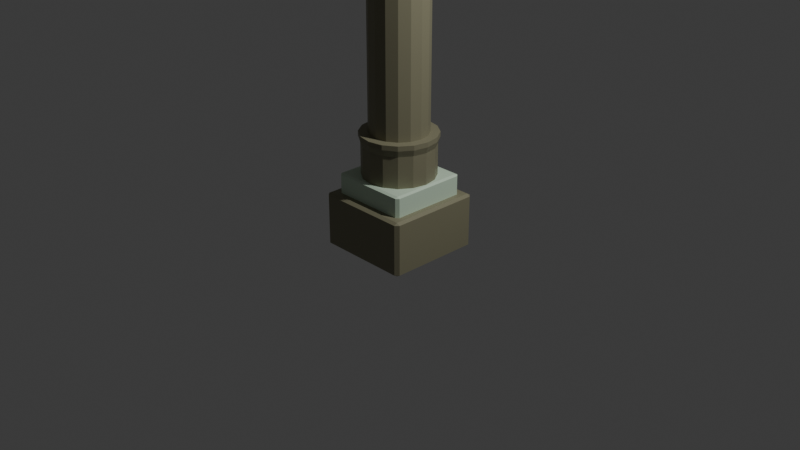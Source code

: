 # Source: pillar4B_F186_.blend  (saved by Blender 4.4.32; exported with 4.5.12 LTS)
import bpy
from mathutils import Matrix  # noqa: F401  (used for matrix-valued properties, if any)

bpy.ops.wm.read_factory_settings(use_empty=True)
scene = bpy.context.scene
scene.name = 'Scene'

# ---- collections
col_collection = bpy.data.collections.new('Collection'); scene.collection.children.link(col_collection)

# ---- materials (node trees are filled in below, after node groups)
mat_material_001 = bpy.data.materials.new('Material.001')
mat_material_001.use_transparent_shadow = False
mat_material = bpy.data.materials.new('Material')
mat_material.alpha_threshold = 0.0
mat_material.use_transparent_shadow = False
mat_material.roughness = 0.5
mat_material.line_color = (0.0, 0.0, 0.0, 1.0)

# ---- material node trees
mat_material_001.use_nodes = True; mat_material_001.node_tree.nodes.clear()
_N = mat_material_001.node_tree.nodes; _L = mat_material_001.node_tree.links
n0 = _N.new('ShaderNodeBsdfPrincipled'); n0.name = 'Principled BSDF'; n0.location = (10, 300)
n0.inputs[0].default_value = (0.2502, 0.2384, 0.1529, 1.0)
n0.inputs[3].default_value = 1.45
n1 = _N.new('ShaderNodeOutputMaterial'); n1.name = 'Material Output'; n1.location = (300, 300)
_L.new(n0.outputs[0], n1.inputs[0])
n1.is_active_output = True
mat_material.use_nodes = True; mat_material.node_tree.nodes.clear()
_N = mat_material.node_tree.nodes; _L = mat_material.node_tree.links
n0 = _N.new('ShaderNodeOutputMaterial'); n0.name = 'Material Output'; n0.location = (300, 300)
n1 = _N.new('ShaderNodeBsdfPrincipled'); n1.name = 'Principled BSDF'; n1.location = (10, 300)
n1.inputs[0].default_value = (0.6376, 0.7991, 0.624, 1.0)
n1.inputs[3].default_value = 1.45
_L.new(n1.outputs[0], n0.inputs[0])
n0.is_active_output = True

# ---- world
world_world = bpy.data.worlds.new('World'); scene.world = world_world
world_world.use_nodes = True; world_world.node_tree.nodes.clear()
_N = world_world.node_tree.nodes; _L = world_world.node_tree.links
n0 = _N.new('ShaderNodeOutputWorld'); n0.name = 'World Output'; n0.location = (300, 300)
n1 = _N.new('ShaderNodeBackground'); n1.name = 'Background'; n1.location = (10, 300)
n1.inputs[0].default_value = (0.05088, 0.05088, 0.05088, 1.0)
_L.new(n1.outputs[0], n0.inputs[0])
n0.is_active_output = True
world_world.color = (0.05088, 0.05088, 0.05088)
world_world.use_sun_shadow = False
world_world.sun_shadow_jitter_overblur = 0.0

# ---- cameras
cam_camera = bpy.data.cameras.new('Camera')
cam_camera.clip_end = 100.0
cam_camera.ortho_scale = 7.314

# ---- lights
light_light = bpy.data.lights.new('Light', 'POINT')
light_light.transmission_factor = 0.0
light_light.use_soft_falloff = False
light_light.energy = 1000.0
light_light.shadow_soft_size = 0.1
light_light.shadow_maximum_resolution = 0.006
light_light.use_absolute_resolution = True

# ---- meshes
me_cube = bpy.data.meshes.new('Cube')
me_cube.from_pydata([(1.0, 1.0, 1.0), (1.0, 1.0, -1.0), (1.0, -1.0, 1.0), (1.0, -1.0, -1.0), (-1.0, 1.0, 1.0), (-1.0, 1.0, -1.0), (-1.0, -1.0, 1.0), (-1.0, -1.0, -1.0)], [], [(0, 4, 6, 2), (3, 2, 6, 7), (7, 6, 4, 5), (5, 1, 3, 7), (1, 0, 2, 3), (5, 4, 0, 1)])
_uv = me_cube.uv_layers.new(name='UVMap')
_uv.uv.foreach_set('vector', [0.625, 0.5, 0.875, 0.5, 0.875, 0.75, 0.625, 0.75, 0.375, 0.75, 0.625, 0.75, 0.625, 1.0, 0.375, 1.0, 0.375, 0.0, 0.625, 0.0, 0.625, 0.25, 0.375, 0.25, 0.125, 0.5, 0.375, 0.5, 0.375, 0.75, 0.125, 0.75, 0.375, 0.5, 0.625, 0.5, 0.625, 0.75, 0.375, 0.75, 0.375, 0.25, 0.625, 0.25, 0.625, 0.5, 0.375, 0.5])
me_cube.materials.append(mat_material_001)
me_cube.use_mirror_vertex_groups = False
me_cube.update()
me_cube_001 = bpy.data.meshes.new('Cube.001')
me_cube_001.from_pydata([(1.0, 1.0, 1.0), (1.0, 1.0, -1.0), (1.0, -1.0, 1.0), (1.0, -1.0, -1.0), (-1.0, 1.0, 1.0), (-1.0, 1.0, -1.0), (-1.0, -1.0, 1.0), (-1.0, -1.0, -1.0)], [], [(0, 4, 6, 2), (3, 2, 6, 7), (7, 6, 4, 5), (5, 1, 3, 7), (1, 0, 2, 3), (5, 4, 0, 1)])
_uv = me_cube_001.uv_layers.new(name='UVMap')
_uv.uv.foreach_set('vector', [0.625, 0.5, 0.875, 0.5, 0.875, 0.75, 0.625, 0.75, 0.375, 0.75, 0.625, 0.75, 0.625, 1.0, 0.375, 1.0, 0.375, 0.0, 0.625, 0.0, 0.625, 0.25, 0.375, 0.25, 0.125, 0.5, 0.375, 0.5, 0.375, 0.75, 0.125, 0.75, 0.375, 0.5, 0.625, 0.5, 0.625, 0.75, 0.375, 0.75, 0.375, 0.25, 0.625, 0.25, 0.625, 0.5, 0.375, 0.5])
me_cube_001.materials.append(mat_material)
me_cube_001.use_mirror_vertex_groups = False
me_cube_001.update()
me_cube_002 = bpy.data.meshes.new('Cube.002')
me_cube_002.from_pydata([(1.0, 1.0, 1.0), (1.0, 1.0, -1.0), (1.0, -1.0, 1.0), (1.0, -1.0, -1.0), (-1.0, 1.0, 1.0), (-1.0, 1.0, -1.0), (-1.0, -1.0, 1.0), (-1.0, -1.0, -1.0)], [], [(0, 4, 6, 2), (3, 2, 6, 7), (7, 6, 4, 5), (5, 1, 3, 7), (1, 0, 2, 3), (5, 4, 0, 1)])
_uv = me_cube_002.uv_layers.new(name='UVMap')
_uv.uv.foreach_set('vector', [0.625, 0.5, 0.875, 0.5, 0.875, 0.75, 0.625, 0.75, 0.375, 0.75, 0.625, 0.75, 0.625, 1.0, 0.375, 1.0, 0.375, 0.0, 0.625, 0.0, 0.625, 0.25, 0.375, 0.25, 0.125, 0.5, 0.375, 0.5, 0.375, 0.75, 0.125, 0.75, 0.375, 0.5, 0.625, 0.5, 0.625, 0.75, 0.375, 0.75, 0.375, 0.25, 0.625, 0.25, 0.625, 0.5, 0.375, 0.5])
me_cube_002.materials.append(mat_material_001)
me_cube_002.use_mirror_vertex_groups = False
me_cube_002.update()
me_cube_003 = bpy.data.meshes.new('Cube.003')
me_cube_003.from_pydata([(1.0, 1.0, 1.0), (1.0, 1.0, -1.0), (1.0, -1.0, 1.0), (1.0, -1.0, -1.0), (-1.0, 1.0, 1.0), (-1.0, 1.0, -1.0), (-1.0, -1.0, 1.0), (-1.0, -1.0, -1.0)], [], [(0, 4, 6, 2), (3, 2, 6, 7), (7, 6, 4, 5), (5, 1, 3, 7), (1, 0, 2, 3), (5, 4, 0, 1)])
_uv = me_cube_003.uv_layers.new(name='UVMap')
_uv.uv.foreach_set('vector', [0.625, 0.5, 0.875, 0.5, 0.875, 0.75, 0.625, 0.75, 0.375, 0.75, 0.625, 0.75, 0.625, 1.0, 0.375, 1.0, 0.375, 0.0, 0.625, 0.0, 0.625, 0.25, 0.375, 0.25, 0.125, 0.5, 0.375, 0.5, 0.375, 0.75, 0.125, 0.75, 0.375, 0.5, 0.625, 0.5, 0.625, 0.75, 0.375, 0.75, 0.375, 0.25, 0.625, 0.25, 0.625, 0.5, 0.375, 0.5])
me_cube_003.materials.append(mat_material)
me_cube_003.use_mirror_vertex_groups = False
me_cube_003.update()
me_cylinder = bpy.data.meshes.new('Cylinder')
me_cylinder.from_pydata([(0.0, 1.0, -1.0), (0.0, 1.0, 1.0), (0.3827, 0.9239, -1.0), (0.3827, 0.9239, 1.0), (0.7071, 0.7071, -1.0), (0.7071, 0.7071, 1.0), (0.9239, 0.3827, -1.0), (0.9239, 0.3827, 1.0), (1.0, 0.0, -1.0), (1.0, 0.0, 1.0), (0.9239, -0.3827, -1.0), (0.9239, -0.3827, 1.0), (0.7071, -0.7071, -1.0), (0.7071, -0.7071, 1.0), (0.3827, -0.9239, -1.0), (0.3827, -0.9239, 1.0), (0.0, -1.0, -1.0), (0.0, -1.0, 1.0), (-0.3827, -0.9239, -1.0), (-0.3827, -0.9239, 1.0), (-0.7071, -0.7071, -1.0), (-0.7071, -0.7071, 1.0), (-0.9239, -0.3827, -1.0), (-0.9239, -0.3827, 1.0), (-1.0, 0.0, -1.0), (-1.0, 0.0, 1.0), (-0.9239, 0.3827, -1.0), (-0.9239, 0.3827, 1.0), (-0.7071, 0.7071, -1.0), (-0.7071, 0.7071, 1.0), (-0.3827, 0.9239, -1.0), (-0.3827, 0.9239, 1.0), (0.4044, 0.9764, 1.274), (-4.672e-09, 1.057, 1.274), (0.7473, 0.7473, 1.274), (0.9764, 0.4044, 1.274), (1.057, 2.775e-10, 1.274), (0.9764, -0.4044, 1.274), (0.7473, -0.7473, 1.274), (0.4044, -0.9764, 1.274), (-4.672e-09, -1.057, 1.274), (-0.4044, -0.9764, 1.274), (-0.7473, -0.7473, 1.274), (-0.9764, -0.4044, 1.274), (-1.057, 2.775e-10, 1.274), (-0.9764, 0.4044, 1.274), (-0.7473, 0.7473, 1.274), (-0.4044, 0.9764, 1.274), (0.3078, 0.743, 1.483), (-1.583e-10, 0.8042, 1.483), (0.5687, 0.5687, 1.483), (0.743, 0.3078, 1.483), (0.8042, 2.775e-10, 1.483), (0.743, -0.3078, 1.483), (0.5687, -0.5687, 1.483), (0.3078, -0.743, 1.483), (-1.583e-10, -0.8042, 1.483), (-0.3078, -0.743, 1.483), (-0.5687, -0.5687, 1.483), (-0.743, -0.3078, 1.483), (-0.8042, 2.775e-10, 1.483), (-0.743, 0.3078, 1.483), (-0.5687, 0.5687, 1.483), (-0.3078, 0.743, 1.483), (0.4044, 0.9764, 1.483), (-1.583e-10, 1.057, 1.483), (0.7473, 0.7473, 1.483), (0.9764, 0.4044, 1.483), (1.057, 2.775e-10, 1.483), (0.9764, -0.4044, 1.483), (0.7473, -0.7473, 1.483), (0.4044, -0.9764, 1.483), (-1.583e-10, -1.057, 1.483), (-0.4044, -0.9764, 1.483), (-0.7473, -0.7473, 1.483), (-0.9764, -0.4044, 1.483), (-1.057, 2.775e-10, 1.483), (-0.9764, 0.4044, 1.483), (-0.7473, 0.7473, 1.483), (-0.4044, 0.9764, 1.483), (0.3078, 0.743, 19.34), (-1.207e-07, 0.8042, 19.34), (0.5687, 0.5687, 19.34), (0.743, 0.3078, 19.34), (0.8042, 2.775e-10, 19.34), (0.743, -0.3078, 19.34), (0.5687, -0.5687, 19.34), (0.3078, -0.743, 19.34), (-1.207e-07, -0.8042, 19.34), (-0.3078, -0.743, 19.34), (-0.5687, -0.5687, 19.34), (-0.743, -0.3078, 19.34), (-0.8042, 2.775e-10, 19.34), (-0.743, 0.3078, 19.34), (-0.5687, 0.5687, 19.34), (-0.3078, 0.743, 19.34)], [], [(0, 1, 3, 2), (2, 3, 5, 4), (4, 5, 7, 6), (6, 7, 9, 8), (8, 9, 11, 10), (10, 11, 13, 12), (12, 13, 15, 14), (14, 15, 17, 16), (16, 17, 19, 18), (18, 19, 21, 20), (20, 21, 23, 22), (22, 23, 25, 24), (24, 25, 27, 26), (26, 27, 29, 28), (5, 3, 32, 34), (28, 29, 31, 30), (30, 31, 1, 0), (0, 2, 4, 6, 8, 10, 12, 14, 16, 18, 20, 22, 24, 26, 28, 30), (34, 32, 64, 66), (15, 13, 38, 39), (25, 23, 43, 44), (11, 9, 36, 37), (21, 19, 41, 42), (31, 29, 46, 47), (7, 5, 34, 35), (17, 15, 39, 40), (3, 1, 33, 32), (27, 25, 44, 45), (13, 11, 37, 38), (23, 21, 42, 43), (1, 31, 47, 33), (9, 7, 35, 36), (19, 17, 40, 41), (29, 27, 45, 46), (60, 59, 91, 92), (42, 41, 73, 74), (35, 34, 66, 67), (43, 42, 74, 75), (36, 35, 67, 68), (44, 43, 75, 76), (37, 36, 68, 69), (45, 44, 76, 77), (38, 37, 69, 70), (46, 45, 77, 78), (39, 38, 70, 71), (47, 46, 78, 79), (40, 39, 71, 72), (32, 33, 65, 64), (33, 47, 79, 65), (41, 40, 72, 73), (49, 48, 64, 65), (48, 50, 66, 64), (50, 51, 67, 66), (51, 52, 68, 67), (52, 53, 69, 68), (53, 54, 70, 69), (54, 55, 71, 70), (55, 56, 72, 71), (56, 57, 73, 72), (57, 58, 74, 73), (58, 59, 75, 74), (59, 60, 76, 75), (60, 61, 77, 76), (61, 62, 78, 77), (62, 63, 79, 78), (63, 49, 65, 79), (80, 81, 95, 94, 93, 92, 91, 90, 89, 88, 87, 86, 85, 84, 83, 82), (53, 52, 84, 85), (61, 60, 92, 93), (54, 53, 85, 86), (62, 61, 93, 94), (55, 54, 86, 87), (63, 62, 94, 95), (56, 55, 87, 88), (48, 49, 81, 80), (49, 63, 95, 81), (57, 56, 88, 89), (50, 48, 80, 82), (58, 57, 89, 90), (51, 50, 82, 83), (59, 58, 90, 91), (52, 51, 83, 84)])
_uv = me_cylinder.uv_layers.new(name='UVMap')
_uv.uv.foreach_set('vector', [1.0, 0.5, 1.0, 1.0, 0.9375, 1.0, 0.9375, 0.5, 0.9375, 0.5, 0.9375, 1.0, 0.875, 1.0, 0.875, 0.5, 0.875, 0.5, 0.875, 1.0, 0.8125, 1.0, 0.8125, 0.5, 0.8125, 0.5, 0.8125, 1.0, 0.75, 1.0, 0.75, 0.5, 0.75, 0.5, 0.75, 1.0, 0.6875, 1.0, 0.6875, 0.5, 0.6875, 0.5, 0.6875, 1.0, 0.625, 1.0, 0.625, 0.5, 0.625, 0.5, 0.625, 1.0, 0.5625, 1.0, 0.5625, 0.5, 0.5625, 0.5, 0.5625, 1.0, 0.5, 1.0, 0.5, 0.5, 0.5, 0.5, 0.5, 1.0, 0.4375, 1.0, 0.4375, 0.5, 0.4375, 0.5, 0.4375, 1.0, 0.375, 1.0, 0.375, 0.5, 0.375, 0.5, 0.375, 1.0, 0.3125, 1.0, 0.3125, 0.5, 0.3125, 0.5, 0.3125, 1.0, 0.25, 1.0, 0.25, 0.5, 0.25, 0.5, 0.25, 1.0, 0.1875, 1.0, 0.1875, 0.5, 0.1875, 0.5, 0.1875, 1.0, 0.125, 1.0, 0.125, 0.5, 0.875, 1.0, 0.9375, 1.0, 0.9375, 1.0, 0.875, 1.0, 0.125, 0.5, 0.125, 1.0, 0.0625, 1.0, 0.0625, 0.5, 0.0625, 0.5, 0.0625, 1.0, 0.0, 1.0, 0.0, 0.5, 0.75, 0.49, 0.8418, 0.4717, 0.9197, 0.4197, 0.9717, 0.3418, 0.99, 0.25, 0.9717, 0.1582, 0.9197, 0.08029, 0.8418, 0.02827, 0.75, 0.01, 0.6582, 0.02827, 0.5803, 0.08029, 0.5283, 0.1582, 0.51, 0.25, 0.5283, 0.3418, 0.5803, 0.4197, 0.6582, 0.4717, 0.875, 1.0, 0.9375, 1.0, 0.9375, 1.0, 0.875, 1.0, 0.5625, 1.0, 0.625, 1.0, 0.625, 1.0, 0.5625, 1.0, 0.25, 1.0, 0.3125, 1.0, 0.3125, 1.0, 0.25, 1.0, 0.6875, 1.0, 0.75, 1.0, 0.75, 1.0, 0.6875, 1.0, 0.375, 1.0, 0.4375, 1.0, 0.4375, 1.0, 0.375, 1.0, 0.0625, 1.0, 0.125, 1.0, 0.125, 1.0, 0.0625, 1.0, 0.8125, 1.0, 0.875, 1.0, 0.875, 1.0, 0.8125, 1.0, 0.5, 1.0, 0.5625, 1.0, 0.5625, 1.0, 0.5, 1.0, 0.9375, 1.0, 1.0, 1.0, 1.0, 1.0, 0.9375, 1.0, 0.1875, 1.0, 0.25, 1.0, 0.25, 1.0, 0.1875, 1.0, 0.625, 1.0, 0.6875, 1.0, 0.6875, 1.0, 0.625, 1.0, 0.3125, 1.0, 0.375, 1.0, 0.375, 1.0, 0.3125, 1.0, 0.0, 1.0, 0.0625, 1.0, 0.0625, 1.0, 0.0, 1.0, 0.75, 1.0, 0.8125, 1.0, 0.8125, 1.0, 0.75, 1.0, 0.4375, 1.0, 0.5, 1.0, 0.5, 1.0, 0.4375, 1.0, 0.125, 1.0, 0.1875, 1.0, 0.1875, 1.0, 0.125, 1.0, 0.06737, 0.25, 0.08127, 0.1801, 0.08127, 0.1801, 0.06737, 0.25, 0.375, 1.0, 0.4375, 1.0, 0.4375, 1.0, 0.375, 1.0, 0.8125, 1.0, 0.875, 1.0, 0.875, 1.0, 0.8125, 1.0, 0.3125, 1.0, 0.375, 1.0, 0.375, 1.0, 0.3125, 1.0, 0.75, 1.0, 0.8125, 1.0, 0.8125, 1.0, 0.75, 1.0, 0.25, 1.0, 0.3125, 1.0, 0.3125, 1.0, 0.25, 1.0, 0.6875, 1.0, 0.75, 1.0, 0.75, 1.0, 0.6875, 1.0, 0.1875, 1.0, 0.25, 1.0, 0.25, 1.0, 0.1875, 1.0, 0.625, 1.0, 0.6875, 1.0, 0.6875, 1.0, 0.625, 1.0, 0.125, 1.0, 0.1875, 1.0, 0.1875, 1.0, 0.125, 1.0, 0.5625, 1.0, 0.625, 1.0, 0.625, 1.0, 0.5625, 1.0, 0.0625, 1.0, 0.125, 1.0, 0.125, 1.0, 0.0625, 1.0, 0.5, 1.0, 0.5625, 1.0, 0.5625, 1.0, 0.5, 1.0, 0.9375, 1.0, 1.0, 1.0, 1.0, 1.0, 0.9375, 1.0, 0.0, 1.0, 0.0625, 1.0, 0.0625, 1.0, 0.0, 1.0, 0.4375, 1.0, 0.5, 1.0, 0.5, 1.0, 0.4375, 1.0, 0.25, 0.4326, 0.3199, 0.4187, 0.3418, 0.4717, 0.25, 0.49, 0.3199, 0.4187, 0.3791, 0.3791, 0.4197, 0.4197, 0.3418, 0.4717, 0.3791, 0.3791, 0.4187, 0.3199, 0.4717, 0.3418, 0.4197, 0.4197, 0.4187, 0.3199, 0.4326, 0.25, 0.49, 0.25, 0.4717, 0.3418, 0.4326, 0.25, 0.4187, 0.1801, 0.4717, 0.1582, 0.49, 0.25, 0.4187, 0.1801, 0.3791, 0.1209, 0.4197, 0.08029, 0.4717, 0.1582, 0.3791, 0.1209, 0.3199, 0.08127, 0.3418, 0.02827, 0.4197, 0.08029, 0.3199, 0.08127, 0.25, 0.06737, 0.25, 0.01, 0.3418, 0.02827, 0.25, 0.06737, 0.1801, 0.08127, 0.1582, 0.02827, 0.25, 0.01, 0.1801, 0.08127, 0.1209, 0.1209, 0.08029, 0.08029, 0.1582, 0.02827, 0.1209, 0.1209, 0.08127, 0.1801, 0.02827, 0.1582, 0.08029, 0.08029, 0.08127, 0.1801, 0.06737, 0.25, 0.01, 0.25, 0.02827, 0.1582, 0.06737, 0.25, 0.08127, 0.3199, 0.02827, 0.3418, 0.01, 0.25, 0.08127, 0.3199, 0.1209, 0.3791, 0.08029, 0.4197, 0.02827, 0.3418, 0.1209, 0.3791, 0.1801, 0.4187, 0.1582, 0.4717, 0.08029, 0.4197, 0.1801, 0.4187, 0.25, 0.4326, 0.25, 0.49, 0.1582, 0.4717, 0.3199, 0.4187, 0.25, 0.4326, 0.1801, 0.4187, 0.1209, 0.3791, 0.08127, 0.3199, 0.06737, 0.25, 0.08127, 0.1801, 0.1209, 0.1209, 0.1801, 0.08127, 0.25, 0.06737, 0.3199, 0.08127, 0.3791, 0.1209, 0.4187, 0.1801, 0.4326, 0.25, 0.4187, 0.3199, 0.3791, 0.3791, 0.4187, 0.1801, 0.4326, 0.25, 0.4326, 0.25, 0.4187, 0.1801, 0.08127, 0.3199, 0.06737, 0.25, 0.06737, 0.25, 0.08127, 0.3199, 0.3791, 0.1209, 0.4187, 0.1801, 0.4187, 0.1801, 0.3791, 0.1209, 0.1209, 0.3791, 0.08127, 0.3199, 0.08127, 0.3199, 0.1209, 0.3791, 0.3199, 0.08127, 0.3791, 0.1209, 0.3791, 0.1209, 0.3199, 0.08127, 0.1801, 0.4187, 0.1209, 0.3791, 0.1209, 0.3791, 0.1801, 0.4187, 0.25, 0.06737, 0.3199, 0.08127, 0.3199, 0.08127, 0.25, 0.06737, 0.3199, 0.4187, 0.25, 0.4326, 0.25, 0.4326, 0.3199, 0.4187, 0.25, 0.4326, 0.1801, 0.4187, 0.1801, 0.4187, 0.25, 0.4326, 0.1801, 0.08127, 0.25, 0.06737, 0.25, 0.06737, 0.1801, 0.08127, 0.3791, 0.3791, 0.3199, 0.4187, 0.3199, 0.4187, 0.3791, 0.3791, 0.1209, 0.1209, 0.1801, 0.08127, 0.1801, 0.08127, 0.1209, 0.1209, 0.4187, 0.3199, 0.3791, 0.3791, 0.3791, 0.3791, 0.4187, 0.3199, 0.08127, 0.1801, 0.1209, 0.1209, 0.1209, 0.1209, 0.08127, 0.1801, 0.4326, 0.25, 0.4187, 0.3199, 0.4187, 0.3199, 0.4326, 0.25])
me_cylinder.materials.append(mat_material_001)
me_cylinder.update()

# ---- objects
ob_cube = bpy.data.objects.new('Cube', me_cube)
ob_light = bpy.data.objects.new('Light', light_light)
ob_camera = bpy.data.objects.new('Camera', cam_camera)
ob_cube_001 = bpy.data.objects.new('Cube.001', me_cube_001)
ob_cube_002 = bpy.data.objects.new('Cube.002', me_cube_002)
ob_cube_003 = bpy.data.objects.new('Cube.003', me_cube_003)
ob_cylinder = bpy.data.objects.new('Cylinder', me_cylinder)

# ---- transforms, parenting, visibility, modifiers, constraints
ob_cube.location = (0.0, 0.0, 0.0)
ob_cube.scale = (0.5168, 0.5168, 0.2889)
ob_cube.lock_rotations_4d = False
ob_cube.empty_display_type = 'ARROWS'
ob_cube.lineart.crease_threshold = 0.0
_m = ob_cube.modifiers.new('Bevel', 'BEVEL')
_m.width = 0.07
_m.width_pct = 0.07
ob_light.location = (4.076, 1.005, 5.904)
ob_light.rotation_euler = (0.6503, 0.05522, 1.866)
ob_light.lock_rotations_4d = False
ob_light.empty_display_type = 'ARROWS'
ob_light.color = (0.0, 0.0, 0.0, 0.0)
ob_light.lineart.crease_threshold = 0.0
ob_camera.location = (7.359, -6.926, 4.958)
ob_camera.rotation_euler = (1.109, 0.0, 0.8149)
ob_camera.lock_rotations_4d = False
ob_camera.empty_display_type = 'ARROWS'
ob_camera.color = (0.0, 0.0, 0.0, 0.0)
ob_camera.display_type = 'WIRE'
ob_camera.lineart.crease_threshold = 0.0
ob_cube_001.location = (0.0, 0.0, 0.317)
ob_cube_001.scale = (0.4224, 0.4224, 0.1854)
ob_cube_001.lock_rotations_4d = False
ob_cube_001.empty_display_type = 'ARROWS'
ob_cube_001.lineart.crease_threshold = 0.0
_m = ob_cube_001.modifiers.new('Bevel', 'BEVEL')
_m.width = 0.07
_m.width_pct = 0.07
ob_cube_002.location = (0.0, -0.003168, 5.781)
ob_cube_002.rotation_euler = (3.162, -0.0, 0.0)
ob_cube_002.scale = (0.5168, 0.5168, 0.2889)
ob_cube_002.lock_rotations_4d = False
ob_cube_002.empty_display_type = 'ARROWS'
ob_cube_002.lineart.crease_threshold = 0.0
_m = ob_cube_002.modifiers.new('Bevel', 'BEVEL')
_m.width = 0.07
_m.width_pct = 0.07
ob_cube_003.location = (0.0, 0.003168, 5.464)
ob_cube_003.rotation_euler = (3.162, -0.0, 0.0)
ob_cube_003.scale = (0.4224, 0.4224, 0.1854)
ob_cube_003.lock_rotations_4d = False
ob_cube_003.empty_display_type = 'ARROWS'
ob_cube_003.lineart.crease_threshold = 0.0
_m = ob_cube_003.modifiers.new('Bevel', 'BEVEL')
_m.width = 0.07
_m.width_pct = 0.07
ob_cylinder.location = (0.0, 0.0, 0.5895)
ob_cylinder.scale = (0.3816, 0.3816, 0.2455)

# ---- collection membership
col_collection.objects.link(ob_cube)
col_collection.objects.link(ob_light)
col_collection.objects.link(ob_camera)
col_collection.objects.link(ob_cube_001)
col_collection.objects.link(ob_cube_002)
col_collection.objects.link(ob_cube_003)
col_collection.objects.link(ob_cylinder)

# ---- scene / render settings (as saved in the file)
scene.camera = ob_camera
scene.frame_start = 1; scene.frame_end = 250; scene.frame_set(2)
scene.render.engine = 'BLENDER_EEVEE_NEXT'
scene.cycles.sampling_pattern = 'TABULATED_SOBOL'
bpy.context.view_layer.update()
